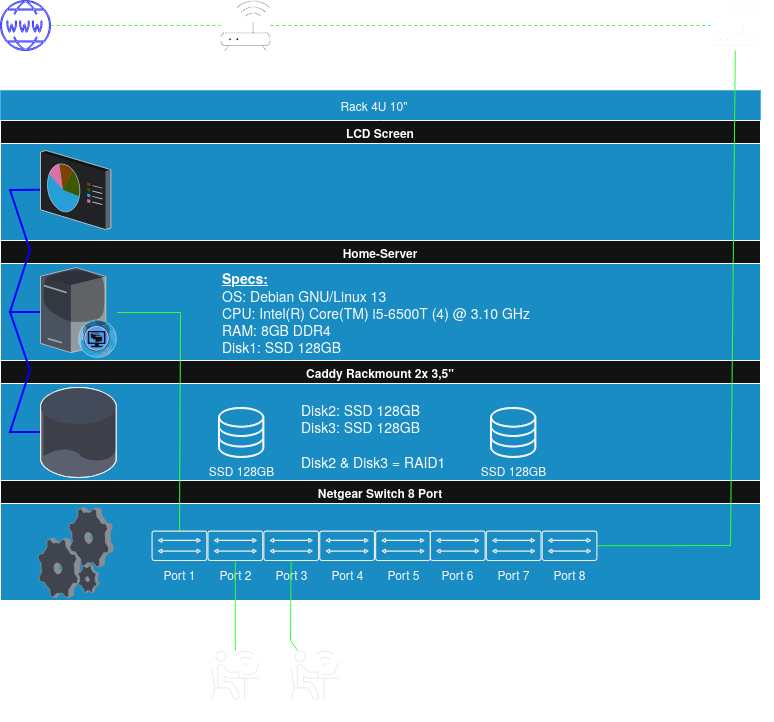

The diagram above was exported from draw.io. Its source (the exported page's mxGraphModel, read from the mxfile embedded in the PNG):
<mxGraphModel dx="1798" dy="976" grid="1" gridSize="10" guides="1" tooltips="1" connect="1" arrows="1" fold="1" page="1" pageScale="1" pageWidth="827" pageHeight="1169" math="0" shadow="0">
  <root>
    <mxCell id="0" />
    <mxCell id="1" parent="0" />
    <mxCell id="S-QM1ZO3rgH9bVEyRy9v-1" parent="1" style="rounded=0;whiteSpace=wrap;html=1;fillColor=#1ba1e2;strokeColor=#006EAF;fontColor=#ffffff;" value="" vertex="1">
      <mxGeometry height="510" width="760" x="40" y="410" as="geometry" />
    </mxCell>
    <mxCell id="S-QM1ZO3rgH9bVEyRy9v-3" parent="1" style="sketch=0;verticalLabelPosition=bottom;sketch=0;aspect=fixed;html=1;verticalAlign=top;align=center;outlineConnect=0;pointerEvents=1;shape=mxgraph.citrix2.wifi_router;" value="Router" vertex="1">
      <mxGeometry height="50" width="49.9" x="260" y="320" as="geometry" />
    </mxCell>
    <mxCell id="S-QM1ZO3rgH9bVEyRy9v-4" parent="1" style="sketch=0;verticalLabelPosition=bottom;sketch=0;aspect=fixed;html=1;verticalAlign=top;strokeColor=light-dark(transparent,#FFFFFF);fillColor=#000000;align=center;outlineConnect=0;pointerEvents=1;shape=mxgraph.citrix2.wifi_router;" value="WiFi Repeater" vertex="1">
      <mxGeometry height="50" width="49.9" x="750.1" y="320" as="geometry" />
    </mxCell>
    <mxCell id="S-QM1ZO3rgH9bVEyRy9v-15" connectable="0" parent="1" style="group" value="" vertex="1">
      <mxGeometry height="50" width="446" x="191" y="850" as="geometry" />
    </mxCell>
    <mxCell id="S-QM1ZO3rgH9bVEyRy9v-5" parent="S-QM1ZO3rgH9bVEyRy9v-15" style="sketch=0;verticalLabelPosition=bottom;sketch=0;aspect=fixed;html=1;verticalAlign=top;strokeColor=none;fillColor=#000000;align=center;outlineConnect=0;pointerEvents=1;shape=mxgraph.citrix2.bridge;" value="Port 1" vertex="1">
      <mxGeometry height="30.538145363408525" width="55.88972431077694" as="geometry" />
    </mxCell>
    <mxCell id="S-QM1ZO3rgH9bVEyRy9v-6" parent="S-QM1ZO3rgH9bVEyRy9v-15" style="sketch=0;verticalLabelPosition=bottom;sketch=0;aspect=fixed;html=1;verticalAlign=top;strokeColor=none;fillColor=#000000;align=center;outlineConnect=0;pointerEvents=1;shape=mxgraph.citrix2.bridge;" value="Port 2" vertex="1">
      <mxGeometry height="30.538145363408525" width="55.88972431077694" x="55.88972431077694" as="geometry" />
    </mxCell>
    <mxCell id="S-QM1ZO3rgH9bVEyRy9v-9" parent="S-QM1ZO3rgH9bVEyRy9v-15" style="sketch=0;verticalLabelPosition=bottom;sketch=0;aspect=fixed;html=1;verticalAlign=top;strokeColor=none;fillColor=#000000;align=center;outlineConnect=0;pointerEvents=1;shape=mxgraph.citrix2.bridge;" value="Port 3" vertex="1">
      <mxGeometry height="30.538145363408525" width="55.88972431077694" x="111.77944862155388" as="geometry" />
    </mxCell>
    <mxCell id="S-QM1ZO3rgH9bVEyRy9v-10" parent="S-QM1ZO3rgH9bVEyRy9v-15" style="sketch=0;verticalLabelPosition=bottom;sketch=0;aspect=fixed;html=1;verticalAlign=top;strokeColor=none;fillColor=#000000;align=center;outlineConnect=0;pointerEvents=1;shape=mxgraph.citrix2.bridge;" value="Port 4" vertex="1">
      <mxGeometry height="30.538145363408525" width="55.88972431077694" x="167.66917293233084" as="geometry" />
    </mxCell>
    <mxCell id="S-QM1ZO3rgH9bVEyRy9v-11" parent="S-QM1ZO3rgH9bVEyRy9v-15" style="sketch=0;verticalLabelPosition=bottom;sketch=0;aspect=fixed;html=1;verticalAlign=top;strokeColor=none;fillColor=#000000;align=center;outlineConnect=0;pointerEvents=1;shape=mxgraph.citrix2.bridge;" value="Port 5" vertex="1">
      <mxGeometry height="30.538145363408525" width="55.88972431077694" x="223.55889724310777" as="geometry" />
    </mxCell>
    <mxCell id="S-QM1ZO3rgH9bVEyRy9v-12" parent="S-QM1ZO3rgH9bVEyRy9v-15" style="sketch=0;verticalLabelPosition=bottom;sketch=0;aspect=fixed;html=1;verticalAlign=top;strokeColor=none;fillColor=#000000;align=center;outlineConnect=0;pointerEvents=1;shape=mxgraph.citrix2.bridge;" value="Port 6" vertex="1">
      <mxGeometry height="30.538145363408525" width="55.88972431077694" x="278.3308270676692" as="geometry" />
    </mxCell>
    <mxCell id="S-QM1ZO3rgH9bVEyRy9v-13" parent="S-QM1ZO3rgH9bVEyRy9v-15" style="sketch=0;verticalLabelPosition=bottom;sketch=0;aspect=fixed;html=1;verticalAlign=top;strokeColor=none;fillColor=#000000;align=center;outlineConnect=0;pointerEvents=1;shape=mxgraph.citrix2.bridge;" value="Port 7" vertex="1">
      <mxGeometry height="30.538145363408525" width="55.88972431077694" x="334.22055137844615" as="geometry" />
    </mxCell>
    <mxCell id="S-QM1ZO3rgH9bVEyRy9v-14" parent="S-QM1ZO3rgH9bVEyRy9v-15" style="sketch=0;verticalLabelPosition=bottom;sketch=0;aspect=fixed;html=1;verticalAlign=top;strokeColor=none;fillColor=#000000;align=center;outlineConnect=0;pointerEvents=1;shape=mxgraph.citrix2.bridge;" value="Port 8" vertex="1">
      <mxGeometry height="30.538145363408525" width="55.88972431077694" x="390.1102756892231" as="geometry" />
    </mxCell>
    <mxCell id="S-QM1ZO3rgH9bVEyRy9v-16" parent="1" style="swimlane;whiteSpace=wrap;html=1;" value="Netgear Switch 8 Port" vertex="1">
      <mxGeometry height="120" width="760" x="40" y="800" as="geometry">
        <mxRectangle height="30" width="120" x="40" y="800" as="alternateBounds" />
      </mxGeometry>
    </mxCell>
    <mxCell id="S-QM1ZO3rgH9bVEyRy9v-28" parent="S-QM1ZO3rgH9bVEyRy9v-16" style="verticalLabelPosition=bottom;sketch=0;aspect=fixed;html=1;verticalAlign=top;strokeColor=none;align=center;outlineConnect=0;shape=mxgraph.citrix.process;" value="" vertex="1">
      <mxGeometry height="90" width="75.49" x="37.46" y="27" as="geometry" />
    </mxCell>
    <mxCell id="S-QM1ZO3rgH9bVEyRy9v-17" parent="1" style="swimlane;whiteSpace=wrap;html=1;" value="Caddy Rackmount&amp;nbsp;2x 3,5&quot;" vertex="1">
      <mxGeometry height="120" width="760" x="40" y="680" as="geometry">
        <mxRectangle height="30" width="180" x="40" y="680" as="alternateBounds" />
      </mxGeometry>
    </mxCell>
    <mxCell id="S-QM1ZO3rgH9bVEyRy9v-29" parent="S-QM1ZO3rgH9bVEyRy9v-17" style="verticalLabelPosition=bottom;sketch=0;aspect=fixed;html=1;verticalAlign=top;strokeColor=none;align=center;outlineConnect=0;shape=mxgraph.citrix.database;" value="" vertex="1">
      <mxGeometry height="90" width="76.5" x="40" y="27" as="geometry" />
    </mxCell>
    <mxCell id="S-QM1ZO3rgH9bVEyRy9v-44" parent="S-QM1ZO3rgH9bVEyRy9v-17" style="sketch=0;verticalLabelPosition=bottom;sketch=0;aspect=fixed;html=1;verticalAlign=top;strokeColor=light-dark(transparent,#FFFFFF);fillColor=#000000;align=center;outlineConnect=0;pointerEvents=1;shape=mxgraph.citrix2.site_database;" value="SSD 128GB" vertex="1">
      <mxGeometry height="50" width="45.395" x="218" y="47" as="geometry" />
    </mxCell>
    <mxCell id="S-QM1ZO3rgH9bVEyRy9v-45" parent="S-QM1ZO3rgH9bVEyRy9v-17" style="sketch=0;verticalLabelPosition=bottom;sketch=0;aspect=fixed;html=1;verticalAlign=top;strokeColor=light-dark(transparent,#FFFFFF);fillColor=#000000;align=center;outlineConnect=0;pointerEvents=1;shape=mxgraph.citrix2.site_database;" value="SSD 128GB" vertex="1">
      <mxGeometry height="50" width="45.395" x="490" y="47" as="geometry" />
    </mxCell>
    <mxCell id="S-QM1ZO3rgH9bVEyRy9v-55" parent="S-QM1ZO3rgH9bVEyRy9v-17" style="text;html=1;whiteSpace=wrap;strokeColor=none;fillColor=none;align=left;verticalAlign=middle;rounded=0;" value="&lt;div align=&quot;left&quot;&gt;&lt;font style=&quot;font-size: 14px;&quot;&gt;Disk2: SSD 128GB&lt;br&gt;Disk3: SSD 128GB&lt;br&gt;&lt;br&gt;Disk2 &amp;amp; Disk3 = RAID1&lt;/font&gt;&lt;/div&gt;" vertex="1">
      <mxGeometry height="90" width="150" x="299" y="30" as="geometry" />
    </mxCell>
    <mxCell id="S-QM1ZO3rgH9bVEyRy9v-18" parent="1" style="swimlane;whiteSpace=wrap;html=1;" value="Home-Server" vertex="1">
      <mxGeometry height="120" width="760" x="40" y="560" as="geometry">
        <mxRectangle height="30" width="110" x="40" y="560" as="alternateBounds" />
      </mxGeometry>
    </mxCell>
    <mxCell id="S-QM1ZO3rgH9bVEyRy9v-27" parent="S-QM1ZO3rgH9bVEyRy9v-18" style="verticalLabelPosition=bottom;sketch=0;aspect=fixed;html=1;verticalAlign=top;strokeColor=none;align=center;outlineConnect=0;shape=mxgraph.citrix.desktop_web;" value="" vertex="1">
      <mxGeometry height="90" width="76.5" x="40" y="27" as="geometry" />
    </mxCell>
    <mxCell id="S-QM1ZO3rgH9bVEyRy9v-54" parent="S-QM1ZO3rgH9bVEyRy9v-18" style="text;html=1;whiteSpace=wrap;strokeColor=none;fillColor=none;align=left;verticalAlign=middle;rounded=0;" value="&lt;div align=&quot;left&quot;&gt;&lt;font style=&quot;font-size: 14px;&quot;&gt;&lt;b&gt;&lt;u&gt;Specs:&lt;/u&gt;&lt;/b&gt;&lt;br&gt;OS: Debian GNU/Linux 13&lt;br&gt;CPU: Intel(R) Core(TM) i5-6500T (4) @ 3.10 GHz&lt;br&gt;RAM: 8GB DDR4&lt;br&gt;&lt;/font&gt;&lt;font style=&quot;font-size: 14px;&quot;&gt;Disk1: SSD 128GB&lt;/font&gt;&lt;/div&gt;" vertex="1">
      <mxGeometry height="96" width="320" x="220" y="24" as="geometry" />
    </mxCell>
    <mxCell id="S-QM1ZO3rgH9bVEyRy9v-19" parent="1" style="swimlane;whiteSpace=wrap;html=1;" value="LCD Screen" vertex="1">
      <mxGeometry height="120" width="760" x="40" y="440" as="geometry">
        <mxRectangle height="30" width="110" x="40" y="440" as="alternateBounds" />
      </mxGeometry>
    </mxCell>
    <mxCell id="S-QM1ZO3rgH9bVEyRy9v-30" parent="S-QM1ZO3rgH9bVEyRy9v-19" style="verticalLabelPosition=bottom;sketch=0;aspect=fixed;html=1;verticalAlign=top;strokeColor=none;align=center;outlineConnect=0;shape=mxgraph.citrix.reporting;" value="" vertex="1">
      <mxGeometry height="79" width="70.41" x="40" y="30" as="geometry" />
    </mxCell>
    <mxCell id="S-QM1ZO3rgH9bVEyRy9v-31" parent="1" style="sketch=0;verticalLabelPosition=bottom;sketch=0;aspect=fixed;html=1;verticalAlign=top;strokeColor=light-dark(#000000,#3333FF);fillColor=#000000;align=center;outlineConnect=0;pointerEvents=1;shape=mxgraph.citrix2.internet;" value="" vertex="1">
      <mxGeometry height="50" width="50" x="40" y="320" as="geometry" />
    </mxCell>
    <mxCell id="S-QM1ZO3rgH9bVEyRy9v-32" parent="1" style="sketch=0;verticalLabelPosition=bottom;sketch=0;aspect=fixed;html=1;verticalAlign=top;strokeColor=none;fillColor=#000000;align=center;outlineConnect=0;pointerEvents=1;shape=mxgraph.citrix2.external_users;" value="Other Device" vertex="1">
      <mxGeometry height="50" width="48.449999999999996" x="330" y="970" as="geometry" />
    </mxCell>
    <mxCell id="S-QM1ZO3rgH9bVEyRy9v-33" parent="1" style="sketch=0;verticalLabelPosition=bottom;sketch=0;aspect=fixed;html=1;verticalAlign=top;strokeColor=none;fillColor=#000000;align=center;outlineConnect=0;pointerEvents=1;shape=mxgraph.citrix2.external_users;" value="PC" vertex="1">
      <mxGeometry height="50" width="48.449999999999996" x="250.61" y="970" as="geometry" />
    </mxCell>
    <mxCell id="S-QM1ZO3rgH9bVEyRy9v-35" edge="1" parent="1" source="S-QM1ZO3rgH9bVEyRy9v-31" style="endArrow=none;dashed=1;html=1;rounded=0;strokeColor=light-dark(#000000,#33FF33);" target="S-QM1ZO3rgH9bVEyRy9v-3" value="">
      <mxGeometry height="50" relative="1" width="50" as="geometry">
        <Array as="points" />
        <mxPoint x="300" y="630" as="sourcePoint" />
        <mxPoint x="350" y="580" as="targetPoint" />
      </mxGeometry>
    </mxCell>
    <mxCell id="S-QM1ZO3rgH9bVEyRy9v-37" edge="1" parent="1" source="S-QM1ZO3rgH9bVEyRy9v-14" style="endArrow=none;html=1;rounded=0;strokeColor=light-dark(#000000,#33FF33);" target="S-QM1ZO3rgH9bVEyRy9v-4" value="">
      <mxGeometry height="50" relative="1" width="50" as="geometry">
        <Array as="points">
          <mxPoint x="770" y="865" />
        </Array>
        <mxPoint x="680" y="390" as="sourcePoint" />
        <mxPoint x="730" y="340" as="targetPoint" />
      </mxGeometry>
    </mxCell>
    <mxCell id="S-QM1ZO3rgH9bVEyRy9v-38" edge="1" parent="1" source="S-QM1ZO3rgH9bVEyRy9v-5" style="endArrow=none;html=1;rounded=0;strokeColor=light-dark(#000000,#33FF33);" target="S-QM1ZO3rgH9bVEyRy9v-27" value="">
      <mxGeometry height="50" relative="1" width="50" as="geometry">
        <Array as="points">
          <mxPoint x="220" y="632" />
        </Array>
        <mxPoint x="500" y="660" as="sourcePoint" />
        <mxPoint x="550" y="610" as="targetPoint" />
      </mxGeometry>
    </mxCell>
    <mxCell id="S-QM1ZO3rgH9bVEyRy9v-39" edge="1" parent="1" source="S-QM1ZO3rgH9bVEyRy9v-3" style="endArrow=none;dashed=1;html=1;rounded=0;strokeColor=light-dark(#000000,#33FF33);" target="S-QM1ZO3rgH9bVEyRy9v-4" value="">
      <mxGeometry height="50" relative="1" width="50" as="geometry">
        <mxPoint x="500" y="660" as="sourcePoint" />
        <mxPoint x="550" y="610" as="targetPoint" />
      </mxGeometry>
    </mxCell>
    <mxCell id="S-QM1ZO3rgH9bVEyRy9v-40" edge="1" parent="1" source="S-QM1ZO3rgH9bVEyRy9v-30" style="endArrow=none;html=1;strokeWidth=2;rounded=0;strokeColor=light-dark(#000000,#0000FF);" target="S-QM1ZO3rgH9bVEyRy9v-27" value="">
      <mxGeometry height="50" relative="1" width="50" as="geometry">
        <Array as="points">
          <mxPoint x="50" y="510" />
          <mxPoint x="70" y="570" />
          <mxPoint x="50" y="632" />
        </Array>
        <mxPoint x="500" y="660" as="sourcePoint" />
        <mxPoint x="550" y="610" as="targetPoint" />
      </mxGeometry>
    </mxCell>
    <mxCell id="S-QM1ZO3rgH9bVEyRy9v-41" edge="1" parent="1" source="S-QM1ZO3rgH9bVEyRy9v-27" style="endArrow=none;html=1;strokeWidth=2;rounded=0;strokeColor=light-dark(#000000,#0000FF);" target="S-QM1ZO3rgH9bVEyRy9v-29" value="">
      <mxGeometry height="50" relative="1" width="50" as="geometry">
        <Array as="points">
          <mxPoint x="50" y="632" />
          <mxPoint x="70" y="690" />
          <mxPoint x="50" y="752" />
        </Array>
        <mxPoint x="69.4" y="650" as="sourcePoint" />
        <mxPoint x="70.4" y="765" as="targetPoint" />
      </mxGeometry>
    </mxCell>
    <mxCell id="S-QM1ZO3rgH9bVEyRy9v-42" edge="1" parent="1" source="S-QM1ZO3rgH9bVEyRy9v-6" style="endArrow=none;html=1;rounded=0;strokeColor=light-dark(#000000,#33FF33);" target="S-QM1ZO3rgH9bVEyRy9v-33" value="">
      <mxGeometry height="50" relative="1" width="50" as="geometry">
        <mxPoint x="220" y="700" as="sourcePoint" />
        <mxPoint x="270" y="650" as="targetPoint" />
      </mxGeometry>
    </mxCell>
    <mxCell id="S-QM1ZO3rgH9bVEyRy9v-43" edge="1" parent="1" source="S-QM1ZO3rgH9bVEyRy9v-9" style="endArrow=none;html=1;rounded=0;strokeColor=light-dark(#000000,#33FF33);" target="S-QM1ZO3rgH9bVEyRy9v-32" value="">
      <mxGeometry height="50" relative="1" width="50" as="geometry">
        <Array as="points">
          <mxPoint x="330" y="960" />
        </Array>
        <mxPoint x="220" y="700" as="sourcePoint" />
        <mxPoint x="270" y="650" as="targetPoint" />
      </mxGeometry>
    </mxCell>
    <mxCell id="S-QM1ZO3rgH9bVEyRy9v-56" parent="1" style="text;html=1;whiteSpace=wrap;strokeColor=none;fillColor=none;align=center;verticalAlign=middle;rounded=0;" value="Rack 4U 10&quot;" vertex="1">
      <mxGeometry height="30" width="116" x="356" y="410" as="geometry" />
    </mxCell>
  </root>
</mxGraphModel>